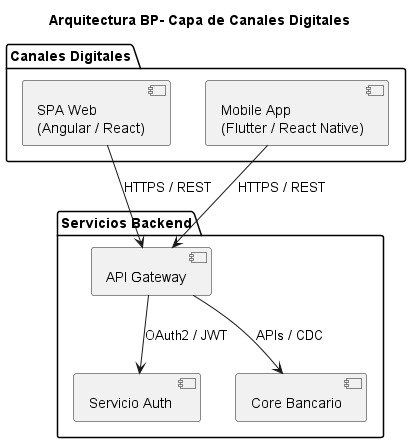

The diagram above was rendered by PlantUML. Its source (embedded in the PNG):
@startuml
title Arquitectura BP- Capa de Canales Digitales

package "Canales Digitales" {
  [SPA Web\n(Angular / React)] as SPA
  [Mobile App\n(Flutter / React Native)] as Mobile
}

package "Servicios Backend" {
  [API Gateway] as APIGW
  [Servicio Auth ] as Auth
  [Core Bancario] as Core
}

SPA --> APIGW : HTTPS / REST
Mobile --> APIGW : HTTPS / REST
APIGW --> Auth : OAuth2 / JWT
APIGW --> Core : APIs / CDC

@enduml